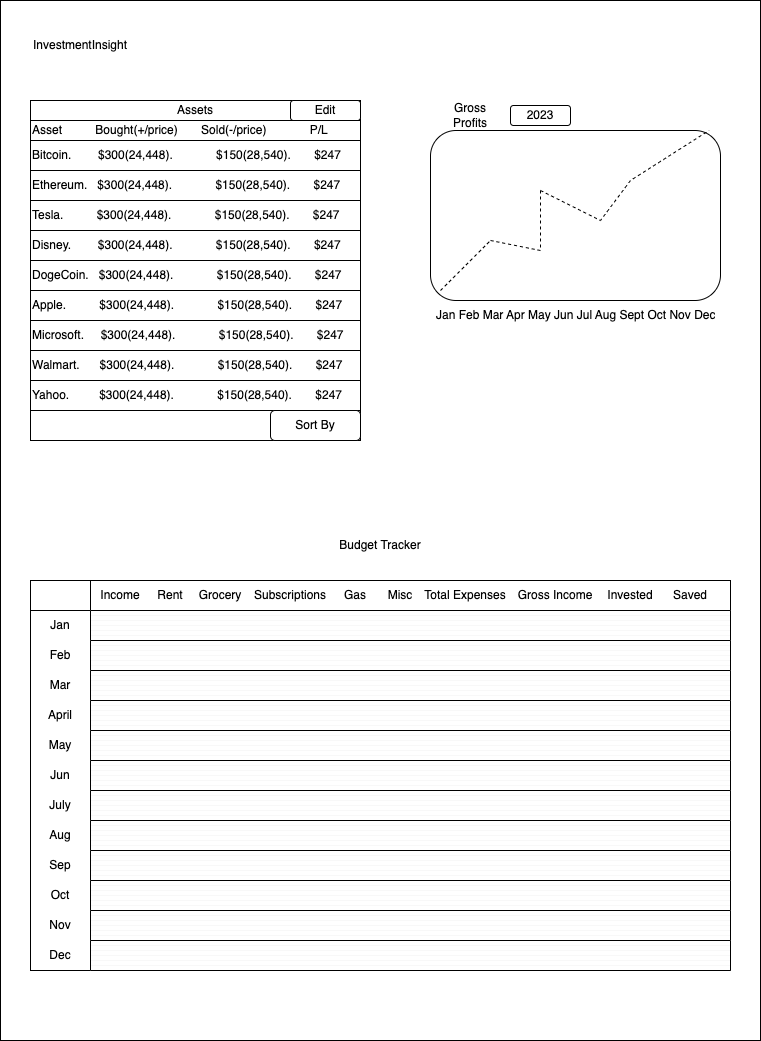

The diagram above was exported from draw.io. Its source (the exported page's mxGraphModel, read from the mxfile embedded in the PNG):
<mxGraphModel dx="1275" dy="725" grid="1" gridSize="10" guides="1" tooltips="1" connect="1" arrows="1" fold="1" page="1" pageScale="1" pageWidth="850" pageHeight="1100" math="0" shadow="0">
  <root>
    <mxCell id="0" />
    <mxCell id="1" parent="0" />
    <mxCell id="lu_j63Gqm4has8vYpib2-1" value="" style="rounded=0;whiteSpace=wrap;html=1;" parent="1" vertex="1">
      <mxGeometry x="40" y="40" width="760" height="1040" as="geometry" />
    </mxCell>
    <mxCell id="lu_j63Gqm4has8vYpib2-2" value="InvestmentInsight" style="text;html=1;strokeColor=none;fillColor=none;align=center;verticalAlign=middle;whiteSpace=wrap;rounded=0;" parent="1" vertex="1">
      <mxGeometry x="90" y="70" width="60" height="30" as="geometry" />
    </mxCell>
    <mxCell id="lu_j63Gqm4has8vYpib2-3" value="" style="rounded=1;whiteSpace=wrap;html=1;" parent="1" vertex="1">
      <mxGeometry x="470" y="170" width="290" height="170" as="geometry" />
    </mxCell>
    <mxCell id="lu_j63Gqm4has8vYpib2-4" value="Gross Profits" style="text;html=1;strokeColor=none;fillColor=none;align=center;verticalAlign=middle;whiteSpace=wrap;rounded=0;" parent="1" vertex="1">
      <mxGeometry x="480" y="140" width="60" height="30" as="geometry" />
    </mxCell>
    <mxCell id="lu_j63Gqm4has8vYpib2-6" value="" style="endArrow=none;dashed=1;html=1;rounded=0;" parent="1" edge="1">
      <mxGeometry width="50" height="50" relative="1" as="geometry">
        <mxPoint x="480" y="330" as="sourcePoint" />
        <mxPoint x="530" y="280" as="targetPoint" />
      </mxGeometry>
    </mxCell>
    <mxCell id="lu_j63Gqm4has8vYpib2-7" value="" style="endArrow=none;dashed=1;html=1;rounded=0;" parent="1" edge="1">
      <mxGeometry width="50" height="50" relative="1" as="geometry">
        <mxPoint x="530" y="280" as="sourcePoint" />
        <mxPoint x="580" y="230" as="targetPoint" />
        <Array as="points">
          <mxPoint x="580" y="290" />
          <mxPoint x="580" y="260" />
        </Array>
      </mxGeometry>
    </mxCell>
    <mxCell id="lu_j63Gqm4has8vYpib2-8" value="" style="endArrow=none;dashed=1;html=1;rounded=0;" parent="1" target="lu_j63Gqm4has8vYpib2-3" edge="1">
      <mxGeometry width="50" height="50" relative="1" as="geometry">
        <mxPoint x="580" y="230" as="sourcePoint" />
        <mxPoint x="630" y="180" as="targetPoint" />
        <Array as="points">
          <mxPoint x="640" y="260" />
          <mxPoint x="670" y="220" />
        </Array>
      </mxGeometry>
    </mxCell>
    <mxCell id="lu_j63Gqm4has8vYpib2-9" value="Jan Feb Mar Apr May Jun Jul Aug Sept Oct Nov Dec" style="text;strokeColor=none;fillColor=none;align=left;verticalAlign=middle;spacingLeft=4;spacingRight=4;overflow=hidden;points=[[0,0.5],[1,0.5]];portConstraint=eastwest;rotatable=0;whiteSpace=wrap;html=1;" parent="1" vertex="1">
      <mxGeometry x="470" y="340" width="290" height="30" as="geometry" />
    </mxCell>
    <mxCell id="lu_j63Gqm4has8vYpib2-10" value="2023" style="rounded=1;whiteSpace=wrap;html=1;" parent="1" vertex="1">
      <mxGeometry x="550" y="145" width="60" height="20" as="geometry" />
    </mxCell>
    <mxCell id="lu_j63Gqm4has8vYpib2-11" value="Assets" style="rounded=0;whiteSpace=wrap;html=1;" parent="1" vertex="1">
      <mxGeometry x="70" y="140" width="330" height="20" as="geometry" />
    </mxCell>
    <mxCell id="lu_j63Gqm4has8vYpib2-12" value="Edit" style="rounded=1;whiteSpace=wrap;html=1;" parent="1" vertex="1">
      <mxGeometry x="330" y="140" width="70" height="20" as="geometry" />
    </mxCell>
    <mxCell id="lu_j63Gqm4has8vYpib2-14" value="" style="rounded=0;whiteSpace=wrap;html=1;" parent="1" vertex="1">
      <mxGeometry x="70" y="160" width="330" height="320" as="geometry" />
    </mxCell>
    <mxCell id="lu_j63Gqm4has8vYpib2-15" value="Asset&amp;nbsp; &amp;nbsp; &amp;nbsp; &amp;nbsp; &amp;nbsp; Bought(+/price)&amp;nbsp; &amp;nbsp; &amp;nbsp; &amp;nbsp;Sold(-/price)&amp;nbsp; &amp;nbsp; &amp;nbsp; &amp;nbsp; &amp;nbsp; &amp;nbsp; &amp;nbsp;P/L" style="rounded=0;whiteSpace=wrap;html=1;align=left;" parent="1" vertex="1">
      <mxGeometry x="70" y="160" width="330" height="20" as="geometry" />
    </mxCell>
    <mxCell id="lu_j63Gqm4has8vYpib2-16" value="Bitcoin.&amp;nbsp; &amp;nbsp; &amp;nbsp; &amp;nbsp; $300(24,448).&amp;nbsp; &amp;nbsp; &amp;nbsp; &amp;nbsp; &amp;nbsp; &amp;nbsp; &amp;nbsp;$150(28,540).&amp;nbsp; &amp;nbsp; &amp;nbsp; &amp;nbsp;$247" style="rounded=0;whiteSpace=wrap;html=1;align=left;" parent="1" vertex="1">
      <mxGeometry x="70" y="180" width="330" height="30" as="geometry" />
    </mxCell>
    <mxCell id="lu_j63Gqm4has8vYpib2-17" value="Ethereum.&amp;nbsp; &amp;nbsp;$300(24,448).&amp;nbsp; &amp;nbsp; &amp;nbsp; &amp;nbsp; &amp;nbsp; &amp;nbsp; &amp;nbsp;$150(28,540).&amp;nbsp; &amp;nbsp; &amp;nbsp; &amp;nbsp;$247" style="rounded=0;whiteSpace=wrap;html=1;align=left;" parent="1" vertex="1">
      <mxGeometry x="70" y="210" width="330" height="30" as="geometry" />
    </mxCell>
    <mxCell id="lu_j63Gqm4has8vYpib2-18" value="Tesla.&amp;nbsp; &amp;nbsp; &amp;nbsp; &amp;nbsp; &amp;nbsp; $300(24,448).&amp;nbsp; &amp;nbsp; &amp;nbsp; &amp;nbsp; &amp;nbsp; &amp;nbsp; &amp;nbsp;$150(28,540).&amp;nbsp; &amp;nbsp; &amp;nbsp; &amp;nbsp;$247" style="rounded=0;whiteSpace=wrap;html=1;align=left;" parent="1" vertex="1">
      <mxGeometry x="70" y="240" width="330" height="30" as="geometry" />
    </mxCell>
    <mxCell id="lu_j63Gqm4has8vYpib2-19" value="Disney.&amp;nbsp; &amp;nbsp; &amp;nbsp; &amp;nbsp; $300(24,448).&amp;nbsp; &amp;nbsp; &amp;nbsp; &amp;nbsp; &amp;nbsp; &amp;nbsp; &amp;nbsp;$150(28,540).&amp;nbsp; &amp;nbsp; &amp;nbsp; &amp;nbsp;$247" style="rounded=0;whiteSpace=wrap;html=1;align=left;" parent="1" vertex="1">
      <mxGeometry x="70" y="270" width="330" height="30" as="geometry" />
    </mxCell>
    <mxCell id="lu_j63Gqm4has8vYpib2-20" value="DogeCoin.&amp;nbsp; &amp;nbsp;$300(24,448).&amp;nbsp; &amp;nbsp; &amp;nbsp; &amp;nbsp; &amp;nbsp; &amp;nbsp; &amp;nbsp;$150(28,540).&amp;nbsp; &amp;nbsp; &amp;nbsp; &amp;nbsp;$247" style="rounded=0;whiteSpace=wrap;html=1;align=left;" parent="1" vertex="1">
      <mxGeometry x="70" y="300" width="330" height="30" as="geometry" />
    </mxCell>
    <mxCell id="lu_j63Gqm4has8vYpib2-21" value="Apple.&amp;nbsp; &amp;nbsp; &amp;nbsp; &amp;nbsp; &amp;nbsp; $300(24,448).&amp;nbsp; &amp;nbsp; &amp;nbsp; &amp;nbsp; &amp;nbsp; &amp;nbsp; &amp;nbsp;$150(28,540).&amp;nbsp; &amp;nbsp; &amp;nbsp; &amp;nbsp;$247" style="rounded=0;whiteSpace=wrap;html=1;align=left;" parent="1" vertex="1">
      <mxGeometry x="70" y="330" width="330" height="30" as="geometry" />
    </mxCell>
    <mxCell id="lu_j63Gqm4has8vYpib2-28" value="Microsoft.&amp;nbsp; &amp;nbsp; &amp;nbsp;$300(24,448).&amp;nbsp; &amp;nbsp; &amp;nbsp; &amp;nbsp; &amp;nbsp; &amp;nbsp; &amp;nbsp;$150(28,540).&amp;nbsp; &amp;nbsp; &amp;nbsp; &amp;nbsp;$247" style="rounded=0;whiteSpace=wrap;html=1;align=left;" parent="1" vertex="1">
      <mxGeometry x="70" y="360" width="330" height="30" as="geometry" />
    </mxCell>
    <mxCell id="lu_j63Gqm4has8vYpib2-29" value="Walmart.&amp;nbsp; &amp;nbsp; &amp;nbsp; $300(24,448).&amp;nbsp; &amp;nbsp; &amp;nbsp; &amp;nbsp; &amp;nbsp; &amp;nbsp; &amp;nbsp;$150(28,540).&amp;nbsp; &amp;nbsp; &amp;nbsp; &amp;nbsp;$247" style="rounded=0;whiteSpace=wrap;html=1;align=left;" parent="1" vertex="1">
      <mxGeometry x="70" y="390" width="330" height="30" as="geometry" />
    </mxCell>
    <mxCell id="lu_j63Gqm4has8vYpib2-30" value="Yahoo.&amp;nbsp; &amp;nbsp; &amp;nbsp; &amp;nbsp; &amp;nbsp;$300(24,448).&amp;nbsp; &amp;nbsp; &amp;nbsp; &amp;nbsp; &amp;nbsp; &amp;nbsp; &amp;nbsp;$150(28,540).&amp;nbsp; &amp;nbsp; &amp;nbsp; &amp;nbsp;$247" style="rounded=0;whiteSpace=wrap;html=1;align=left;" parent="1" vertex="1">
      <mxGeometry x="70" y="420" width="330" height="30" as="geometry" />
    </mxCell>
    <mxCell id="lu_j63Gqm4has8vYpib2-32" style="edgeStyle=orthogonalEdgeStyle;rounded=0;orthogonalLoop=1;jettySize=auto;html=1;exitX=0.5;exitY=1;exitDx=0;exitDy=0;" parent="1" source="lu_j63Gqm4has8vYpib2-14" target="lu_j63Gqm4has8vYpib2-14" edge="1">
      <mxGeometry relative="1" as="geometry" />
    </mxCell>
    <mxCell id="lu_j63Gqm4has8vYpib2-33" value="Sort By" style="rounded=1;whiteSpace=wrap;html=1;" parent="1" vertex="1">
      <mxGeometry x="310" y="450" width="90" height="30" as="geometry" />
    </mxCell>
    <mxCell id="lu_j63Gqm4has8vYpib2-34" value="Budget Tracker" style="text;html=1;strokeColor=none;fillColor=none;align=center;verticalAlign=middle;whiteSpace=wrap;rounded=0;" parent="1" vertex="1">
      <mxGeometry x="375" y="570" width="90" height="30" as="geometry" />
    </mxCell>
    <mxCell id="lu_j63Gqm4has8vYpib2-35" value="" style="shape=internalStorage;whiteSpace=wrap;html=1;backgroundOutline=1;dx=60;dy=30;" parent="1" vertex="1">
      <mxGeometry x="70" y="620" width="700" height="390" as="geometry" />
    </mxCell>
    <mxCell id="lu_j63Gqm4has8vYpib2-36" value="Jan" style="text;html=1;strokeColor=none;fillColor=none;align=center;verticalAlign=middle;whiteSpace=wrap;rounded=0;" parent="1" vertex="1">
      <mxGeometry x="70" y="650" width="60" height="30" as="geometry" />
    </mxCell>
    <mxCell id="lu_j63Gqm4has8vYpib2-38" value="Feb" style="text;html=1;strokeColor=none;fillColor=none;align=center;verticalAlign=middle;whiteSpace=wrap;rounded=0;" parent="1" vertex="1">
      <mxGeometry x="70" y="680" width="60" height="30" as="geometry" />
    </mxCell>
    <mxCell id="lu_j63Gqm4has8vYpib2-39" value="Mar" style="text;html=1;strokeColor=none;fillColor=none;align=center;verticalAlign=middle;whiteSpace=wrap;rounded=0;" parent="1" vertex="1">
      <mxGeometry x="70" y="710" width="60" height="30" as="geometry" />
    </mxCell>
    <mxCell id="lu_j63Gqm4has8vYpib2-40" value="April" style="text;html=1;strokeColor=none;fillColor=none;align=center;verticalAlign=middle;whiteSpace=wrap;rounded=0;" parent="1" vertex="1">
      <mxGeometry x="70" y="740" width="60" height="30" as="geometry" />
    </mxCell>
    <mxCell id="lu_j63Gqm4has8vYpib2-41" value="May" style="text;html=1;strokeColor=none;fillColor=none;align=center;verticalAlign=middle;whiteSpace=wrap;rounded=0;" parent="1" vertex="1">
      <mxGeometry x="70" y="770" width="60" height="30" as="geometry" />
    </mxCell>
    <mxCell id="lu_j63Gqm4has8vYpib2-42" value="Jun" style="text;html=1;strokeColor=none;fillColor=none;align=center;verticalAlign=middle;whiteSpace=wrap;rounded=0;" parent="1" vertex="1">
      <mxGeometry x="70" y="800" width="60" height="30" as="geometry" />
    </mxCell>
    <mxCell id="lu_j63Gqm4has8vYpib2-43" value="July" style="text;html=1;strokeColor=none;fillColor=none;align=center;verticalAlign=middle;whiteSpace=wrap;rounded=0;" parent="1" vertex="1">
      <mxGeometry x="70" y="830" width="60" height="30" as="geometry" />
    </mxCell>
    <mxCell id="lu_j63Gqm4has8vYpib2-44" value="Aug" style="text;html=1;strokeColor=none;fillColor=none;align=center;verticalAlign=middle;whiteSpace=wrap;rounded=0;" parent="1" vertex="1">
      <mxGeometry x="70" y="860" width="60" height="30" as="geometry" />
    </mxCell>
    <mxCell id="lu_j63Gqm4has8vYpib2-45" value="Sep" style="text;html=1;strokeColor=none;fillColor=none;align=center;verticalAlign=middle;whiteSpace=wrap;rounded=0;" parent="1" vertex="1">
      <mxGeometry x="70" y="890" width="60" height="30" as="geometry" />
    </mxCell>
    <mxCell id="lu_j63Gqm4has8vYpib2-46" value="Oct" style="text;html=1;strokeColor=none;fillColor=none;align=center;verticalAlign=middle;whiteSpace=wrap;rounded=0;" parent="1" vertex="1">
      <mxGeometry x="70" y="920" width="60" height="30" as="geometry" />
    </mxCell>
    <mxCell id="lu_j63Gqm4has8vYpib2-47" value="Nov" style="text;html=1;strokeColor=none;fillColor=none;align=center;verticalAlign=middle;whiteSpace=wrap;rounded=0;" parent="1" vertex="1">
      <mxGeometry x="70" y="950" width="60" height="30" as="geometry" />
    </mxCell>
    <mxCell id="lu_j63Gqm4has8vYpib2-48" value="Dec" style="text;html=1;strokeColor=none;fillColor=none;align=center;verticalAlign=middle;whiteSpace=wrap;rounded=0;" parent="1" vertex="1">
      <mxGeometry x="70" y="980" width="60" height="30" as="geometry" />
    </mxCell>
    <mxCell id="lu_j63Gqm4has8vYpib2-49" value="Income" style="text;html=1;strokeColor=none;fillColor=none;align=center;verticalAlign=middle;whiteSpace=wrap;rounded=0;" parent="1" vertex="1">
      <mxGeometry x="130" y="620" width="60" height="30" as="geometry" />
    </mxCell>
    <mxCell id="lu_j63Gqm4has8vYpib2-50" value="Rent" style="text;html=1;strokeColor=none;fillColor=none;align=center;verticalAlign=middle;whiteSpace=wrap;rounded=0;" parent="1" vertex="1">
      <mxGeometry x="180" y="620" width="60" height="30" as="geometry" />
    </mxCell>
    <mxCell id="lu_j63Gqm4has8vYpib2-51" value="Grocery" style="text;html=1;strokeColor=none;fillColor=none;align=center;verticalAlign=middle;whiteSpace=wrap;rounded=0;" parent="1" vertex="1">
      <mxGeometry x="230" y="620" width="60" height="30" as="geometry" />
    </mxCell>
    <mxCell id="lu_j63Gqm4has8vYpib2-52" value="Subscriptions" style="text;html=1;strokeColor=none;fillColor=none;align=center;verticalAlign=middle;whiteSpace=wrap;rounded=0;" parent="1" vertex="1">
      <mxGeometry x="300" y="620" width="60" height="30" as="geometry" />
    </mxCell>
    <mxCell id="lu_j63Gqm4has8vYpib2-53" value="Gas" style="text;html=1;strokeColor=none;fillColor=none;align=center;verticalAlign=middle;whiteSpace=wrap;rounded=0;" parent="1" vertex="1">
      <mxGeometry x="365" y="620" width="60" height="30" as="geometry" />
    </mxCell>
    <mxCell id="lu_j63Gqm4has8vYpib2-54" value="Misc" style="text;html=1;strokeColor=none;fillColor=none;align=center;verticalAlign=middle;whiteSpace=wrap;rounded=0;" parent="1" vertex="1">
      <mxGeometry x="410" y="620" width="60" height="30" as="geometry" />
    </mxCell>
    <mxCell id="lu_j63Gqm4has8vYpib2-55" value="Total Expenses" style="text;html=1;strokeColor=none;fillColor=none;align=center;verticalAlign=middle;whiteSpace=wrap;rounded=0;" parent="1" vertex="1">
      <mxGeometry x="450" y="620" width="110" height="30" as="geometry" />
    </mxCell>
    <mxCell id="lu_j63Gqm4has8vYpib2-56" value="Gross Income" style="text;html=1;strokeColor=none;fillColor=none;align=center;verticalAlign=middle;whiteSpace=wrap;rounded=0;" parent="1" vertex="1">
      <mxGeometry x="550" y="620" width="90" height="30" as="geometry" />
    </mxCell>
    <mxCell id="lu_j63Gqm4has8vYpib2-59" value="Invested" style="text;html=1;strokeColor=none;fillColor=none;align=center;verticalAlign=middle;whiteSpace=wrap;rounded=0;" parent="1" vertex="1">
      <mxGeometry x="640" y="620" width="60" height="30" as="geometry" />
    </mxCell>
    <mxCell id="lu_j63Gqm4has8vYpib2-60" value="Saved" style="text;html=1;strokeColor=none;fillColor=none;align=center;verticalAlign=middle;whiteSpace=wrap;rounded=0;" parent="1" vertex="1">
      <mxGeometry x="700" y="620" width="60" height="30" as="geometry" />
    </mxCell>
    <mxCell id="lu_j63Gqm4has8vYpib2-64" value="" style="verticalLabelPosition=bottom;verticalAlign=top;html=1;shape=mxgraph.basic.patternFillRect;fillStyle=hor;step=5;fillStrokeWidth=0.2;fillStrokeColor=#dddddd;" parent="1" vertex="1">
      <mxGeometry x="130" y="650" width="640" height="30" as="geometry" />
    </mxCell>
    <mxCell id="lu_j63Gqm4has8vYpib2-65" value="" style="verticalLabelPosition=bottom;verticalAlign=top;html=1;shape=mxgraph.basic.patternFillRect;fillStyle=hor;step=5;fillStrokeWidth=0.2;fillStrokeColor=#dddddd;" parent="1" vertex="1">
      <mxGeometry x="130" y="680" width="640" height="30" as="geometry" />
    </mxCell>
    <mxCell id="lu_j63Gqm4has8vYpib2-66" value="" style="verticalLabelPosition=bottom;verticalAlign=top;html=1;shape=mxgraph.basic.patternFillRect;fillStyle=hor;step=5;fillStrokeWidth=0.2;fillStrokeColor=#dddddd;" parent="1" vertex="1">
      <mxGeometry x="130" y="710" width="640" height="30" as="geometry" />
    </mxCell>
    <mxCell id="lu_j63Gqm4has8vYpib2-67" value="" style="verticalLabelPosition=bottom;verticalAlign=top;html=1;shape=mxgraph.basic.patternFillRect;fillStyle=hor;step=5;fillStrokeWidth=0.2;fillStrokeColor=#dddddd;" parent="1" vertex="1">
      <mxGeometry x="130" y="740" width="640" height="30" as="geometry" />
    </mxCell>
    <mxCell id="lu_j63Gqm4has8vYpib2-68" value="" style="verticalLabelPosition=bottom;verticalAlign=top;html=1;shape=mxgraph.basic.patternFillRect;fillStyle=hor;step=5;fillStrokeWidth=0.2;fillStrokeColor=#dddddd;" parent="1" vertex="1">
      <mxGeometry x="130" y="770" width="640" height="30" as="geometry" />
    </mxCell>
    <mxCell id="lu_j63Gqm4has8vYpib2-69" value="" style="verticalLabelPosition=bottom;verticalAlign=top;html=1;shape=mxgraph.basic.patternFillRect;fillStyle=hor;step=5;fillStrokeWidth=0.2;fillStrokeColor=#dddddd;" parent="1" vertex="1">
      <mxGeometry x="130" y="800" width="640" height="30" as="geometry" />
    </mxCell>
    <mxCell id="lu_j63Gqm4has8vYpib2-70" value="" style="verticalLabelPosition=bottom;verticalAlign=top;html=1;shape=mxgraph.basic.patternFillRect;fillStyle=hor;step=5;fillStrokeWidth=0.2;fillStrokeColor=#dddddd;" parent="1" vertex="1">
      <mxGeometry x="130" y="830" width="640" height="30" as="geometry" />
    </mxCell>
    <mxCell id="lu_j63Gqm4has8vYpib2-71" value="" style="verticalLabelPosition=bottom;verticalAlign=top;html=1;shape=mxgraph.basic.patternFillRect;fillStyle=hor;step=5;fillStrokeWidth=0.2;fillStrokeColor=#dddddd;" parent="1" vertex="1">
      <mxGeometry x="130" y="860" width="640" height="30" as="geometry" />
    </mxCell>
    <mxCell id="lu_j63Gqm4has8vYpib2-72" value="" style="verticalLabelPosition=bottom;verticalAlign=top;html=1;shape=mxgraph.basic.patternFillRect;fillStyle=hor;step=5;fillStrokeWidth=0.2;fillStrokeColor=#dddddd;" parent="1" vertex="1">
      <mxGeometry x="130" y="890" width="640" height="30" as="geometry" />
    </mxCell>
    <mxCell id="lu_j63Gqm4has8vYpib2-73" value="" style="verticalLabelPosition=bottom;verticalAlign=top;html=1;shape=mxgraph.basic.patternFillRect;fillStyle=hor;step=5;fillStrokeWidth=0.2;fillStrokeColor=#dddddd;" parent="1" vertex="1">
      <mxGeometry x="130" y="920" width="640" height="30" as="geometry" />
    </mxCell>
    <mxCell id="lu_j63Gqm4has8vYpib2-74" value="" style="verticalLabelPosition=bottom;verticalAlign=top;html=1;shape=mxgraph.basic.patternFillRect;fillStyle=hor;step=5;fillStrokeWidth=0.2;fillStrokeColor=#dddddd;" parent="1" vertex="1">
      <mxGeometry x="130" y="950" width="640" height="30" as="geometry" />
    </mxCell>
    <mxCell id="lu_j63Gqm4has8vYpib2-75" value="" style="verticalLabelPosition=bottom;verticalAlign=top;html=1;shape=mxgraph.basic.patternFillRect;fillStyle=hor;step=5;fillStrokeWidth=0.2;fillStrokeColor=#dddddd;" parent="1" vertex="1">
      <mxGeometry x="130" y="980" width="640" height="30" as="geometry" />
    </mxCell>
  </root>
</mxGraphModel>